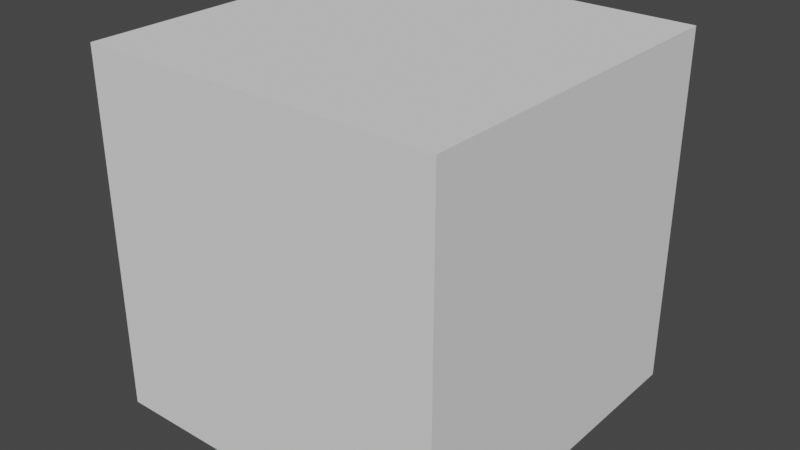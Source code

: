# Source: cube.blend  (saved by Blender 2.83.18; exported with 4.5.12 LTS)
import bpy
from mathutils import Matrix  # noqa: F401  (used for matrix-valued properties, if any)

bpy.ops.wm.read_factory_settings(use_empty=True)
scene = bpy.context.scene
scene.name = 'Scene'

# ---- world
world_world = bpy.data.worlds.new('World'); scene.world = world_world
world_world.use_nodes = True; world_world.node_tree.nodes.clear()
_N = world_world.node_tree.nodes; _L = world_world.node_tree.links
n0 = _N.new('ShaderNodeOutputWorld'); n0.name = 'World Output'; n0.location = (300, 300)
n1 = _N.new('ShaderNodeBackground'); n1.name = 'Background'; n1.location = (10, 300)
n1.inputs[0].default_value = (0.05088, 0.05088, 0.05088, 1.0)
_L.new(n1.outputs[0], n0.inputs[0])
n0.is_active_output = True
world_world.color = (0.05088, 0.05088, 0.05088)
world_world.use_sun_shadow = False
world_world.sun_shadow_jitter_overblur = 0.0

# ---- meshes
me_cube = bpy.data.meshes.new('Cube')
me_cube.from_pydata([(-0.5, -0.5, -0.5), (-0.5, -0.5, 0.5), (-0.5, 0.5, -0.5), (-0.5, 0.5, 0.5), (0.5, -0.5, -0.5), (0.5, -0.5, 0.5), (0.5, 0.5, -0.5), (0.5, 0.5, 0.5)], [], [(0, 1, 3, 2), (2, 3, 7, 6), (6, 7, 5, 4), (4, 5, 1, 0), (2, 6, 4, 0), (7, 3, 1, 5)])
_uv = me_cube.uv_layers.new(name='UVMap')
_uv.uv.foreach_set('vector', [1.0, 1.0, 8.941e-07, 1.0, 7.153e-07, 2.98e-08, 1.0, -5.96e-08, 1.0, 1.0, -2.384e-07, 1.0, -3.576e-07, 2.086e-07, 1.0, 2.98e-08, 1.0, 1.0, 8.941e-07, 1.0, 5.364e-07, 2.086e-07, 1.0, -5.96e-08, -1.192e-07, 1.0, -2.384e-07, 1.192e-07, 1.0, 2.98e-08, 1.0, 1.0, 1.0, 1.0, 8.941e-07, 1.0, 8.941e-07, 2.98e-07, 1.0, 2.086e-07, 1.0, 1.192e-07, 1.0, 1.0, 7.153e-07, 1.0, 5.364e-07, 2.98e-07])
me_cube.use_remesh_fix_poles = True
me_cube.use_remesh_preserve_attributes = False
me_cube.use_mirror_vertex_groups = False
me_cube.update()

# ---- objects
ob_cube = bpy.data.objects.new('Cube', me_cube)

# ---- transforms, parenting, visibility, modifiers, constraints
ob_cube.location = (0.0, 0.0, 0.0)
ob_cube.lineart.crease_threshold = 0.0

# ---- collection membership
scene.collection.objects.link(ob_cube)

# ---- scene / render settings (as saved in the file)
scene.frame_start = 1; scene.frame_end = 250; scene.frame_set(1)
scene.render.engine = 'BLENDER_EEVEE_NEXT'
scene.cycles.use_denoising = False
scene.cycles.samples = 128
scene.cycles.sampling_pattern = 'TABULATED_SOBOL'
scene.cycles.use_adaptive_sampling = False
scene.cycles.use_light_tree = False
scene.view_settings.view_transform = 'Filmic'
bpy.context.view_layer.update()

# ---- added for rendering (the .blend has no active camera and no usable light): camera, sun
cam_auto = bpy.data.cameras.new('AutoCamera')
cam_auto.lens = 50.0
cam_auto.sensor_width = 36.0
cam_auto.clip_end = 1000.0
ob_auto_camera = bpy.data.objects.new('AutoCamera', cam_auto)
scene.collection.objects.link(ob_auto_camera)
ob_auto_camera.location = (1.60254, -1.92304, 1.28203)
ob_auto_camera.rotation_euler = (1.09748, -7.21219e-08, 0.694738)
scene.camera = ob_auto_camera
light_auto_sun = bpy.data.lights.new('AutoSun', 'SUN')
light_auto_sun.energy = 3.0
light_auto_sun.angle = 0.0523599
ob_auto_sun = bpy.data.objects.new('AutoSun', light_auto_sun)
scene.collection.objects.link(ob_auto_sun)
ob_auto_sun.rotation_euler = (0.872665, 0.174533, 0.523599)
bpy.context.view_layer.update()
